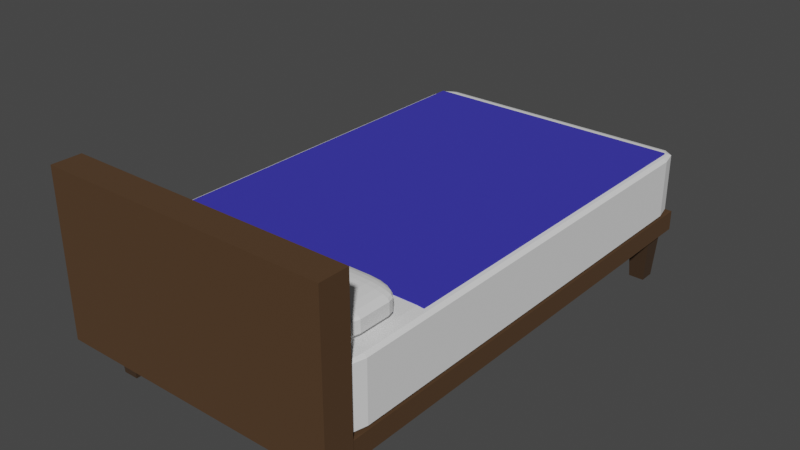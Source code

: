# Source: bed.blend  (saved by Blender 2.80.75; exported with 4.5.12 LTS)
import bpy
from mathutils import Matrix  # noqa: F401  (used for matrix-valued properties, if any)

bpy.ops.wm.read_factory_settings(use_empty=True)
scene = bpy.context.scene
scene.name = 'Scene'

# ---- collections
col_collection = bpy.data.collections.new('Collection'); scene.collection.children.link(col_collection)

# ---- materials (node trees are filled in below, after node groups)
mat_wood_001 = bpy.data.materials.new('_Wood.001')
mat_wood_001.use_transparent_shadow = False
mat_wood = bpy.data.materials.new('_Wood')
mat_wood.use_transparent_shadow = False
mat_material = bpy.data.materials.new('Material')
mat_material.use_transparent_shadow = False
mat_material_001 = bpy.data.materials.new('Material.001')
mat_material_001.use_transparent_shadow = False

# ---- material node trees
mat_wood_001.use_nodes = True; mat_wood_001.node_tree.nodes.clear()
_N = mat_wood_001.node_tree.nodes; _L = mat_wood_001.node_tree.links
n0 = _N.new('ShaderNodeOutputMaterial'); n0.name = 'Material Output'; n0.location = (300, 300)
n1 = _N.new('ShaderNodeBsdfPrincipled'); n1.name = 'Principled BSDF'; n1.location = (10, 300)
n1.distribution = 'GGX'
n1.subsurface_method = 'BURLEY'
n1.inputs[0].default_value = (0.07658, 0.03695, 0.01299, 1.0)
n1.inputs[2].default_value = 0.9667
n1.inputs[3].default_value = 1.45
n1.inputs[27].default_value = (0.0, 0.0, 0.0, 1.0)
n1.inputs[28].default_value = 1.0
_L.new(n1.outputs[0], n0.inputs[0])
n0.is_active_output = True
mat_wood.use_nodes = True; mat_wood.node_tree.nodes.clear()
_N = mat_wood.node_tree.nodes; _L = mat_wood.node_tree.links
n0 = _N.new('ShaderNodeOutputMaterial'); n0.name = 'Material Output'; n0.location = (300, 300)
n1 = _N.new('ShaderNodeBsdfPrincipled'); n1.name = 'Principled BSDF'; n1.location = (10, 300)
n1.distribution = 'GGX'
n1.subsurface_method = 'BURLEY'
n1.inputs[0].default_value = (0.04445, 0.0223, 0.008486, 1.0)
n1.inputs[2].default_value = 0.9667
n1.inputs[3].default_value = 1.45
n1.inputs[27].default_value = (0.0, 0.0, 0.0, 1.0)
n1.inputs[28].default_value = 1.0
_L.new(n1.outputs[0], n0.inputs[0])
n0.is_active_output = True
mat_material.use_nodes = True; mat_material.node_tree.nodes.clear()
_N = mat_material.node_tree.nodes; _L = mat_material.node_tree.links
n0 = _N.new('ShaderNodeOutputMaterial'); n0.name = 'Material Output'; n0.location = (300, 300)
n1 = _N.new('ShaderNodeBsdfPrincipled'); n1.name = 'Principled BSDF'; n1.location = (10, 300)
n1.distribution = 'GGX'
n1.subsurface_method = 'BURLEY'
n1.inputs[2].default_value = 0.9833
n1.inputs[3].default_value = 1.45
n1.inputs[27].default_value = (0.0, 0.0, 0.0, 1.0)
n1.inputs[28].default_value = 1.0
_L.new(n1.outputs[0], n0.inputs[0])
n0.is_active_output = True
mat_material_001.use_nodes = True; mat_material_001.node_tree.nodes.clear()
_N = mat_material_001.node_tree.nodes; _L = mat_material_001.node_tree.links
n0 = _N.new('ShaderNodeOutputMaterial'); n0.name = 'Material Output'; n0.location = (300, 300)
n1 = _N.new('ShaderNodeBsdfPrincipled'); n1.name = 'Principled BSDF'; n1.location = (10, 300)
n1.distribution = 'GGX'
n1.subsurface_method = 'BURLEY'
n1.inputs[0].default_value = (0.03245, 0.02864, 0.42, 1.0)
n1.inputs[2].default_value = 1.0
n1.inputs[3].default_value = 1.45
n1.inputs[27].default_value = (0.0, 0.0, 0.0, 1.0)
n1.inputs[28].default_value = 1.0
_L.new(n1.outputs[0], n0.inputs[0])
n0.is_active_output = True

# ---- world
world_world = bpy.data.worlds.new('World'); scene.world = world_world
world_world.use_nodes = True; world_world.node_tree.nodes.clear()
_N = world_world.node_tree.nodes; _L = world_world.node_tree.links
n0 = _N.new('ShaderNodeOutputWorld'); n0.name = 'World Output'; n0.location = (300, 300)
n1 = _N.new('ShaderNodeBackground'); n1.name = 'Background'; n1.location = (10, 300)
n1.inputs[0].default_value = (0.05088, 0.05088, 0.05088, 1.0)
_L.new(n1.outputs[0], n0.inputs[0])
n0.is_active_output = True
world_world.color = (0.05088, 0.05088, 0.05088)
world_world.use_sun_shadow = False
world_world.sun_shadow_jitter_overblur = 0.0

# ---- meshes
me_cube = bpy.data.meshes.new('Cube')
me_cube.from_pydata([(-1.0, -1.0, -1.0), (-1.0, -1.0, 1.0), (-1.0, 1.0, -1.0), (-1.0, 1.0, 1.0), (1.0, -1.0, -1.0), (1.0, -1.0, 1.0), (1.0, 1.0, -1.0), (1.0, 1.0, 1.0)], [], [(0, 1, 3, 2), (2, 3, 7, 6), (6, 7, 5, 4), (4, 5, 1, 0), (2, 6, 4, 0), (7, 3, 1, 5)])
_uv = me_cube.uv_layers.new(name='UVMap')
_uv.uv.foreach_set('vector', [0.375, 0.0, 0.625, 0.0, 0.625, 0.25, 0.375, 0.25, 0.375, 0.25, 0.625, 0.25, 0.625, 0.5, 0.375, 0.5, 0.375, 0.5, 0.625, 0.5, 0.625, 0.75, 0.375, 0.75, 0.375, 0.75, 0.625, 0.75, 0.625, 1.0, 0.375, 1.0, 0.125, 0.5, 0.375, 0.5, 0.375, 0.75, 0.125, 0.75, 0.625, 0.5, 0.875, 0.5, 0.875, 0.75, 0.625, 0.75])
me_cube.materials.append(mat_wood_001)
me_cube.use_remesh_preserve_volume = False
me_cube.use_remesh_preserve_attributes = False
me_cube.use_mirror_vertex_groups = False
me_cube.update()
me_cube_002 = bpy.data.meshes.new('Cube.002')
me_cube_002.from_pydata([(-1.0, -1.0, -1.0), (-0.7161, -0.7161, 1.0), (-1.0, 1.0, -1.0), (-0.7161, 0.7161, 1.0), (1.0, -1.0, -1.0), (0.7161, -0.7161, 1.0), (1.0, 1.0, -1.0), (0.7161, 0.7161, 1.0)], [], [(0, 1, 3, 2), (2, 3, 7, 6), (6, 7, 5, 4), (4, 5, 1, 0), (2, 6, 4, 0), (7, 3, 1, 5)])
_uv = me_cube_002.uv_layers.new(name='UVMap')
_uv.uv.foreach_set('vector', [0.375, 0.0, 0.625, 0.0, 0.625, 0.25, 0.375, 0.25, 0.375, 0.25, 0.625, 0.25, 0.625, 0.5, 0.375, 0.5, 0.375, 0.5, 0.625, 0.5, 0.625, 0.75, 0.375, 0.75, 0.375, 0.75, 0.625, 0.75, 0.625, 1.0, 0.375, 1.0, 0.125, 0.5, 0.375, 0.5, 0.375, 0.75, 0.125, 0.75, 0.625, 0.5, 0.875, 0.5, 0.875, 0.75, 0.625, 0.75])
me_cube_002.materials.append(mat_wood)
me_cube_002.use_remesh_preserve_volume = False
me_cube_002.use_remesh_preserve_attributes = False
me_cube_002.use_mirror_vertex_groups = False
me_cube_002.update()
me_cube_007 = bpy.data.meshes.new('Cube.007')
me_cube_007.from_pydata([(-1.0, -1.0, -1.0), (-1.0, -1.0, 1.0), (-1.0, 1.0, -1.0), (-1.0, 1.0, 1.0), (1.0, -1.0, -1.0), (1.0, -1.0, 1.0), (1.0, 1.0, -1.0), (1.0, 1.0, 1.0)], [], [(0, 1, 3, 2), (2, 3, 7, 6), (6, 7, 5, 4), (4, 5, 1, 0), (2, 6, 4, 0), (7, 3, 1, 5)])
me_cube_007.polygons.foreach_set('material_index', [1, 1, 1, 1, 1, 1])
_uv = me_cube_007.uv_layers.new(name='UVMap')
_uv.uv.foreach_set('vector', [0.375, 0.0, 0.625, 0.0, 0.625, 0.25, 0.375, 0.25, 0.375, 0.25, 0.625, 0.25, 0.625, 0.5, 0.375, 0.5, 0.375, 0.5, 0.625, 0.5, 0.625, 0.75, 0.375, 0.75, 0.375, 0.75, 0.625, 0.75, 0.625, 1.0, 0.375, 1.0, 0.125, 0.5, 0.375, 0.5, 0.375, 0.75, 0.125, 0.75, 0.625, 0.5, 0.875, 0.5, 0.875, 0.75, 0.625, 0.75])
me_cube_007.materials.append(mat_wood_001)
me_cube_007.materials.append(mat_material)
me_cube_007.use_remesh_preserve_volume = False
me_cube_007.use_remesh_preserve_attributes = False
me_cube_007.use_mirror_vertex_groups = False
me_cube_007.update()
me_cube_008 = bpy.data.meshes.new('Cube.008')
me_cube_008.from_pydata([(-1.0, -1.0, -1.0), (-1.0, -1.0, 1.0), (-1.0, 1.0, -1.0), (-1.0, 1.0, 1.0), (1.0, -1.0, -1.0), (1.0, -1.0, 1.0), (1.0, 1.0, -1.0), (1.0, 1.0, 1.0)], [], [(0, 1, 3, 2), (2, 3, 7, 6), (6, 7, 5, 4), (4, 5, 1, 0), (2, 6, 4, 0), (7, 3, 1, 5)])
_uv = me_cube_008.uv_layers.new(name='UVMap')
_uv.uv.foreach_set('vector', [0.375, 0.0, 0.625, 0.0, 0.625, 0.25, 0.375, 0.25, 0.375, 0.25, 0.625, 0.25, 0.625, 0.5, 0.375, 0.5, 0.375, 0.5, 0.625, 0.5, 0.625, 0.75, 0.375, 0.75, 0.375, 0.75, 0.625, 0.75, 0.625, 1.0, 0.375, 1.0, 0.125, 0.5, 0.375, 0.5, 0.375, 0.75, 0.125, 0.75, 0.625, 0.5, 0.875, 0.5, 0.875, 0.75, 0.625, 0.75])
me_cube_008.materials.append(mat_wood_001)
me_cube_008.use_remesh_preserve_volume = False
me_cube_008.use_remesh_preserve_attributes = False
me_cube_008.use_mirror_vertex_groups = False
me_cube_008.update()
me_plane = bpy.data.meshes.new('Plane')
me_plane.from_pydata([(-1.0, -1.0, 0.0), (1.0, -1.0, 0.0), (-1.0, 1.0, 0.0), (1.0, 1.0, 0.0)], [], [(0, 1, 3, 2)])
_uv = me_plane.uv_layers.new(name='UVMap')
_uv.uv.foreach_set('vector', [0.0, 0.0, 1.0, 0.0, 1.0, 1.0, 0.0, 1.0])
me_plane.materials.append(mat_material_001)
me_plane.use_remesh_preserve_volume = False
me_plane.use_remesh_preserve_attributes = False
me_plane.use_mirror_vertex_groups = False
me_plane.update()
me_cube_009 = bpy.data.meshes.new('Cube.009')
me_cube_009.from_pydata([(-1.0, -1.0, -1.0), (-1.0, -1.0, 1.0), (-1.0, 1.0, -1.0), (-1.0, 1.0, 1.0), (1.0, -1.0, -1.0), (1.0, -1.0, 1.0), (1.0, 1.0, -1.0), (1.0, 1.0, 1.0)], [], [(0, 1, 3, 2), (2, 3, 7, 6), (6, 7, 5, 4), (4, 5, 1, 0), (2, 6, 4, 0), (7, 3, 1, 5)])
me_cube_009.polygons.foreach_set('material_index', [1, 1, 1, 1, 1, 1])
_uv = me_cube_009.uv_layers.new(name='UVMap')
_uv.uv.foreach_set('vector', [0.375, 0.0, 0.625, 0.0, 0.625, 0.25, 0.375, 0.25, 0.375, 0.25, 0.625, 0.25, 0.625, 0.5, 0.375, 0.5, 0.375, 0.5, 0.625, 0.5, 0.625, 0.75, 0.375, 0.75, 0.375, 0.75, 0.625, 0.75, 0.625, 1.0, 0.375, 1.0, 0.125, 0.5, 0.375, 0.5, 0.375, 0.75, 0.125, 0.75, 0.625, 0.5, 0.875, 0.5, 0.875, 0.75, 0.625, 0.75])
me_cube_009.materials.append(mat_wood_001)
me_cube_009.materials.append(mat_material)
me_cube_009.use_remesh_preserve_volume = False
me_cube_009.use_remesh_preserve_attributes = False
me_cube_009.use_mirror_vertex_groups = False
me_cube_009.update()

# ---- objects
ob_cube = bpy.data.objects.new('Cube', me_cube)
ob_cube_002 = bpy.data.objects.new('Cube.002', me_cube_002)
ob_cube_001 = bpy.data.objects.new('Cube.001', me_cube_007)
ob_cube_003 = bpy.data.objects.new('Cube.003', me_cube_008)
ob_plane = bpy.data.objects.new('Plane', me_plane)
ob_cube_004 = bpy.data.objects.new('Cube.004', me_cube_009)

# ---- transforms, parenting, visibility, modifiers, constraints
ob_cube.location = (0.0, 0.0, -1.895)
ob_cube.scale = (1.523, 2.578, 0.1077)
ob_cube.lineart.crease_threshold = 0.0
ob_cube_002.location = (-1.36, -2.33, -2.254)
ob_cube_002.scale = (-0.1162, -0.1162, -0.2608)
ob_cube_002.lineart.crease_threshold = 0.0
_m = ob_cube_002.modifiers.new('Mirror', 'MIRROR')
_m.use_axis = (True, True, False)
_m.mirror_object = ob_cube
ob_cube_001.location = (0.0, 0.0, -1.437)
ob_cube_001.scale = (1.523, 2.578, 0.3434)
ob_cube_001.lineart.crease_threshold = 0.0
_m = ob_cube_001.modifiers.new('Bevel', 'BEVEL')
_m.segments = 2
_m.limit_method = 'NONE'
ob_cube_003.location = (0.0, -2.65, -1.133)
ob_cube_003.scale = (1.528, 0.1548, 0.858)
ob_cube_003.lineart.crease_threshold = 0.0
ob_plane.location = (0.0, 0.4351, -1.084)
ob_plane.scale = (1.443, 1.983, 1.443)
ob_plane.lineart.crease_threshold = 0.0
_m = ob_plane.modifiers.new('Solidify', 'SOLIDIFY')
_m.nonmanifold_thickness_mode = 'FIXED'
_m.nonmanifold_merge_threshold = 0.0003
ob_cube_004.location = (-0.7176, -2.051, -0.9647)
ob_cube_004.scale = (0.6545, 0.3615, 0.1311)
ob_cube_004.lineart.crease_threshold = 0.0
_m = ob_cube_004.modifiers.new('Bevel', 'BEVEL')
_m.width = 0.54
_m.width_pct = 0.54
_m.segments = 5
_m.limit_method = 'NONE'
_m = ob_cube_004.modifiers.new('Mirror', 'MIRROR')
_m.mirror_object = ob_plane

# ---- collection membership
col_collection.objects.link(ob_cube)
col_collection.objects.link(ob_cube_002)
col_collection.objects.link(ob_cube_001)
col_collection.objects.link(ob_cube_003)
col_collection.objects.link(ob_plane)
col_collection.objects.link(ob_cube_004)

# ---- scene / render settings (as saved in the file)
scene.frame_start = 1; scene.frame_end = 250; scene.frame_set(1)
scene.render.engine = 'BLENDER_EEVEE_NEXT'
scene.cycles.use_denoising = False
scene.cycles.samples = 128
scene.cycles.sampling_pattern = 'TABULATED_SOBOL'
scene.cycles.use_adaptive_sampling = False
scene.cycles.use_light_tree = False
scene.view_settings.view_transform = 'Filmic'
bpy.context.view_layer.update()

# ---- added for rendering (the .blend has no active camera and no usable light): camera, sun
cam_auto = bpy.data.cameras.new('AutoCamera')
cam_auto.lens = 50.0
cam_auto.sensor_width = 36.0
cam_auto.clip_end = 1000.0
ob_auto_camera = bpy.data.objects.new('AutoCamera', cam_auto)
scene.collection.objects.link(ob_auto_camera)
ob_auto_camera.location = (6.09016, -7.42173, 3.4774)
ob_auto_camera.rotation_euler = (1.09748, -7.21219e-08, 0.694738)
scene.camera = ob_auto_camera
light_auto_sun = bpy.data.lights.new('AutoSun', 'SUN')
light_auto_sun.energy = 3.0
light_auto_sun.angle = 0.0523599
ob_auto_sun = bpy.data.objects.new('AutoSun', light_auto_sun)
scene.collection.objects.link(ob_auto_sun)
ob_auto_sun.rotation_euler = (0.872665, 0.174533, 0.523599)
bpy.context.view_layer.update()
